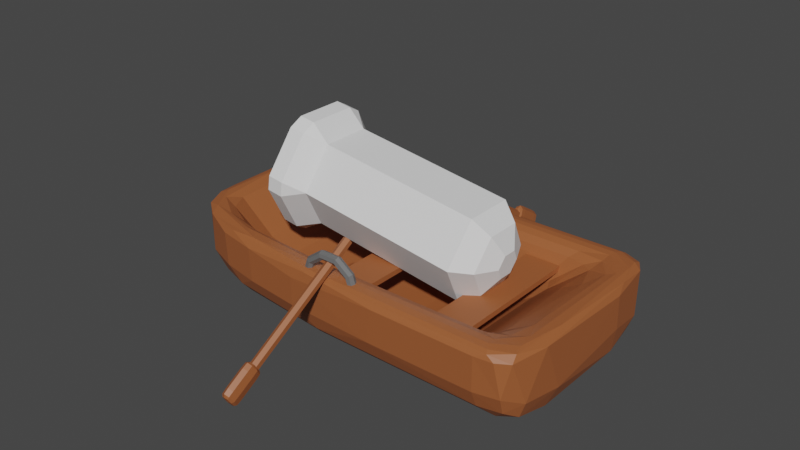 # Source: Cannon.blend  (saved by Blender 3.4.6; exported with 4.5.12 LTS)
import bpy
from mathutils import Matrix  # noqa: F401  (used for matrix-valued properties, if any)

bpy.ops.wm.read_factory_settings(use_empty=True)
scene = bpy.context.scene
scene.name = 'Scene'

# ---- collections
col_collection = bpy.data.collections.new('Collection'); scene.collection.children.link(col_collection)

# ---- materials (node trees are filled in below, after node groups)
mat_wood = bpy.data.materials.new('Wood')
mat_wood.use_transparent_shadow = False
mat_metal = bpy.data.materials.new('Metal')
mat_metal.use_transparent_shadow = False

# ---- material node trees
mat_wood.use_nodes = True; mat_wood.node_tree.nodes.clear()
_N = mat_wood.node_tree.nodes; _L = mat_wood.node_tree.links
n0 = _N.new('ShaderNodeBsdfPrincipled'); n0.name = 'Principled BSDF'; n0.location = (10, 300)
n0.distribution = 'GGX'
n0.subsurface_method = 'RANDOM_WALK_SKIN'
n0.inputs[0].default_value = (0.3506, 0.1056, 0.034, 1.0)
n0.inputs[3].default_value = 1.45
n0.inputs[27].default_value = (0.0, 0.0, 0.0, 1.0)
n0.inputs[28].default_value = 1.0
n1 = _N.new('ShaderNodeOutputMaterial'); n1.name = 'Material Output'; n1.location = (300, 300)
_L.new(n0.outputs[0], n1.inputs[0])
n1.is_active_output = True
mat_metal.use_nodes = True; mat_metal.node_tree.nodes.clear()
_N = mat_metal.node_tree.nodes; _L = mat_metal.node_tree.links
n0 = _N.new('ShaderNodeBsdfPrincipled'); n0.name = 'Principled BSDF'; n0.location = (10, 300)
n0.distribution = 'GGX'
n0.subsurface_method = 'RANDOM_WALK_SKIN'
n0.inputs[0].default_value = (0.1376, 0.1376, 0.1376, 1.0)
n0.inputs[3].default_value = 1.45
n0.inputs[27].default_value = (0.0, 0.0, 0.0, 1.0)
n0.inputs[28].default_value = 1.0
n1 = _N.new('ShaderNodeOutputMaterial'); n1.name = 'Material Output'; n1.location = (300, 300)
_L.new(n0.outputs[0], n1.inputs[0])
n1.is_active_output = True

# ---- world
world_world = bpy.data.worlds.new('World'); scene.world = world_world
world_world.use_nodes = True; world_world.node_tree.nodes.clear()
_N = world_world.node_tree.nodes; _L = world_world.node_tree.links
n0 = _N.new('ShaderNodeOutputWorld'); n0.name = 'World Output'; n0.location = (300, 300)
n1 = _N.new('ShaderNodeBackground'); n1.name = 'Background'; n1.location = (10, 300)
n1.inputs[0].default_value = (0.05088, 0.05088, 0.05088, 1.0)
_L.new(n1.outputs[0], n0.inputs[0])
n0.is_active_output = True
world_world.color = (0.05088, 0.05088, 0.05088)
world_world.use_sun_shadow = False
world_world.sun_shadow_jitter_overblur = 0.0

# ---- meshes
me_cube_002 = bpy.data.meshes.new('Cube.002')
me_cube_002.from_pydata([(-1.0, -0.8405, -1.0), (-0.8669, -0.6294, 1.0), (-1.0, 0.8405, -1.0), (-0.8669, 0.6294, 1.0), (1.0, -1.0, -1.0), (0.8669, -0.6294, 1.0), (1.0, 1.0, -1.0), (0.8669, 0.6294, 1.0), (-1.0, -0.8405, 0.7193), (-1.0, 0.8405, 0.7193), (1.0, 1.0, 0.7193), (1.0, -1.0, 0.7193), (-1.0, -0.8405, 1.0), (-1.0, 0.8405, 1.0), (1.0, 1.0, 1.0), (1.0, -1.0, 1.0), (-0.6294, -0.6294, -0.4446), (-0.6294, 0.6294, -0.4446), (0.6294, 0.6294, 0.1688), (0.6294, -0.6294, 0.1688), (-1.0, 0.0, -1.0), (-1.0, 0.0, 1.0), (1.0, 0.0, -1.0), (1.0, 0.0, 1.0), (1.0, 0.0, 0.7193), (-1.0, 0.0, 0.7193), (-0.8669, 0.0, 1.0), (0.8669, 0.0, 1.0), (-0.6294, 0.0, -0.4446), (0.6294, 0.0, 0.1688), (0.0, 1.0, -1.0), (0.0, 1.0, 1.0), (0.0, -1.0, -1.0), (0.0, -1.0, 1.0), (0.0, -1.0, 0.7193), (0.0, 1.0, 0.7193), (0.0, 0.6294, 1.0), (0.0, -0.6294, 1.0), (0.0, 0.6294, -0.4446), (0.0, -0.6294, -0.4446), (0.0, 0.0, -0.4446), (0.0, 0.0, -1.0), (0.798, 1.0, 1.0), (0.798, -1.0, -1.0), (0.798, 1.0, 0.7193), (0.6918, 0.6294, 1.0), (0.5022, 0.6294, -0.4446), (0.5022, 0.0, -0.4446), (0.798, 1.0, -1.0), (0.798, -1.0, 1.0), (0.798, -1.0, 0.7193), (0.6918, -0.6294, 1.0), (0.5022, -0.6294, -0.4446), (0.798, 0.0, -1.0)], [], [(25, 21, 13, 9), (44, 42, 14, 10), (24, 23, 15, 11), (34, 33, 12, 8), (53, 22, 4, 43), (51, 5, 19, 52), (32, 34, 8, 0), (22, 24, 11, 4), (48, 44, 10, 6), (20, 25, 9, 2), (26, 3, 13, 21), (45, 7, 14, 42), (27, 5, 15, 23), (37, 1, 12, 33), (40, 28, 16, 39), (36, 3, 17, 38), (27, 7, 18, 29), (26, 1, 16, 28), (3, 26, 28, 17), (5, 27, 29, 19), (38, 17, 28, 40), (7, 27, 23, 14), (1, 26, 21, 12), (0, 8, 25, 20), (6, 10, 24, 22), (48, 6, 22, 53), (10, 14, 23, 24), (8, 12, 21, 25), (2, 30, 41, 20), (46, 38, 40, 47), (45, 36, 38, 46), (47, 40, 39, 52), (51, 37, 33, 49), (3, 36, 31, 13), (2, 9, 35, 30), (43, 50, 34, 32), (1, 37, 39, 16), (20, 41, 32, 0), (50, 49, 33, 34), (9, 13, 31, 35), (11, 15, 49, 50), (4, 11, 50, 43), (5, 51, 49, 15), (29, 47, 52, 19), (7, 45, 46, 18), (18, 46, 47, 29), (30, 48, 53, 41), (36, 45, 42, 31), (30, 35, 44, 48), (37, 51, 52, 39), (41, 53, 43, 32), (35, 31, 42, 44)])
_uv = me_cube_002.uv_layers.new(name='UVMap')
_uv.uv.foreach_set('vector', [0.5899, 0.125, 0.625, 0.125, 0.625, 0.25, 0.5899, 0.25, 0.5899, 0.4747, 0.625, 0.4747, 0.625, 0.5, 0.5899, 0.5, 0.5899, 0.625, 0.625, 0.625, 0.625, 0.75, 0.5899, 0.75, 0.5899, 0.875, 0.625, 0.875, 0.625, 1.0, 0.5899, 1.0, 0.3497, 0.625, 0.375, 0.625, 0.375, 0.75, 0.3497, 0.75, 0.6872, 0.7037, 0.6713, 0.7037, 0.6713, 0.7037, 0.6872, 0.7037, 0.375, 0.875, 0.5899, 0.875, 0.5899, 1.0, 0.375, 1.0, 0.375, 0.625, 0.5899, 0.625, 0.5899, 0.75, 0.375, 0.75, 0.375, 0.4747, 0.5899, 0.4747, 0.5899, 0.5, 0.375, 0.5, 0.375, 0.125, 0.5899, 0.125, 0.5899, 0.25, 0.375, 0.25, 0.8287, 0.625, 0.8287, 0.5463, 0.875, 0.5, 0.875, 0.625, 0.6872, 0.5463, 0.6713, 0.5463, 0.625, 0.5, 0.6503, 0.5, 0.6713, 0.625, 0.6713, 0.7037, 0.625, 0.75, 0.625, 0.625, 0.75, 0.7037, 0.8287, 0.7037, 0.875, 0.75, 0.75, 0.75, 0.75, 0.625, 0.8287, 0.625, 0.8287, 0.7037, 0.75, 0.7037, 0.75, 0.5463, 0.8287, 0.5463, 0.8287, 0.5463, 0.75, 0.5463, 0.6713, 0.625, 0.6713, 0.5463, 0.6713, 0.5463, 0.6713, 0.625, 0.8287, 0.625, 0.8287, 0.7037, 0.8287, 0.7037, 0.8287, 0.625, 0.8287, 0.5463, 0.8287, 0.625, 0.8287, 0.625, 0.8287, 0.5463, 0.6713, 0.7037, 0.6713, 0.625, 0.6713, 0.625, 0.6713, 0.7037, 0.75, 0.5463, 0.8287, 0.5463, 0.8287, 0.625, 0.75, 0.625, 0.6713, 0.5463, 0.6713, 0.625, 0.625, 0.625, 0.625, 0.5, 0.8287, 0.7037, 0.8287, 0.625, 0.875, 0.625, 0.875, 0.75, 0.375, 0.0, 0.5899, 0.0, 0.5899, 0.125, 0.375, 0.125, 0.375, 0.5, 0.5899, 0.5, 0.5899, 0.625, 0.375, 0.625, 0.3497, 0.5, 0.375, 0.5, 0.375, 0.625, 0.3497, 0.625, 0.5899, 0.5, 0.625, 0.5, 0.625, 0.625, 0.5899, 0.625, 0.5899, 0.0, 0.625, 0.0, 0.625, 0.125, 0.5899, 0.125, 0.125, 0.5, 0.25, 0.5, 0.25, 0.625, 0.125, 0.625, 0.6872, 0.5463, 0.75, 0.5463, 0.75, 0.625, 0.6872, 0.625, 0.6872, 0.5463, 0.75, 0.5463, 0.75, 0.5463, 0.6872, 0.5463, 0.6872, 0.625, 0.75, 0.625, 0.75, 0.7037, 0.6872, 0.7037, 0.6872, 0.7037, 0.75, 0.7037, 0.75, 0.75, 0.6503, 0.75, 0.8287, 0.5463, 0.75, 0.5463, 0.75, 0.5, 0.875, 0.5, 0.375, 0.25, 0.5899, 0.25, 0.5899, 0.375, 0.375, 0.375, 0.375, 0.7753, 0.5899, 0.7753, 0.5899, 0.875, 0.375, 0.875, 0.8287, 0.7037, 0.75, 0.7037, 0.75, 0.7037, 0.8287, 0.7037, 0.125, 0.625, 0.25, 0.625, 0.25, 0.75, 0.125, 0.75, 0.5899, 0.7753, 0.625, 0.7753, 0.625, 0.875, 0.5899, 0.875, 0.5899, 0.25, 0.625, 0.25, 0.625, 0.375, 0.5899, 0.375, 0.5899, 0.75, 0.625, 0.75, 0.625, 0.7753, 0.5899, 0.7753, 0.375, 0.75, 0.5899, 0.75, 0.5899, 0.7753, 0.375, 0.7753, 0.6713, 0.7037, 0.6872, 0.7037, 0.6503, 0.75, 0.625, 0.75, 0.6713, 0.625, 0.6872, 0.625, 0.6872, 0.7037, 0.6713, 0.7037, 0.6713, 0.5463, 0.6872, 0.5463, 0.6872, 0.5463, 0.6713, 0.5463, 0.6713, 0.5463, 0.6872, 0.5463, 0.6872, 0.625, 0.6713, 0.625, 0.25, 0.5, 0.3497, 0.5, 0.3497, 0.625, 0.25, 0.625, 0.75, 0.5463, 0.6872, 0.5463, 0.6503, 0.5, 0.75, 0.5, 0.375, 0.375, 0.5899, 0.375, 0.5899, 0.4747, 0.375, 0.4747, 0.75, 0.7037, 0.6872, 0.7037, 0.6872, 0.7037, 0.75, 0.7037, 0.25, 0.625, 0.3497, 0.625, 0.3497, 0.75, 0.25, 0.75, 0.5899, 0.375, 0.625, 0.375, 0.625, 0.4747, 0.5899, 0.4747])
me_cube_002.materials.append(mat_wood)
me_cube_002.update()
me_cube_003 = bpy.data.meshes.new('Cube.003')
me_cube_003.from_pydata([(-1.0, -1.0, -1.0), (-1.0, -1.0, 1.0), (-1.0, 1.0, -1.0), (-1.0, 1.0, 1.0), (1.0, -1.0, -1.0), (1.0, -1.0, 1.0), (1.0, 1.0, -1.0), (1.0, 1.0, 1.0)], [], [(0, 1, 3, 2), (2, 3, 7, 6), (6, 7, 5, 4), (4, 5, 1, 0), (2, 6, 4, 0), (7, 3, 1, 5)])
_uv = me_cube_003.uv_layers.new(name='UVMap')
_uv.uv.foreach_set('vector', [0.375, 0.0, 0.625, 0.0, 0.625, 0.25, 0.375, 0.25, 0.375, 0.25, 0.625, 0.25, 0.625, 0.5, 0.375, 0.5, 0.375, 0.5, 0.625, 0.5, 0.625, 0.75, 0.375, 0.75, 0.375, 0.75, 0.625, 0.75, 0.625, 1.0, 0.375, 1.0, 0.125, 0.5, 0.375, 0.5, 0.375, 0.75, 0.125, 0.75, 0.625, 0.5, 0.875, 0.5, 0.875, 0.75, 0.625, 0.75])
me_cube_003.materials.append(mat_wood)
me_cube_003.update()
me_torus_001 = bpy.data.meshes.new('Torus.001')
me_torus_001.from_pydata([(1.77, 1.403, -5.254), (1.676, 1.403, -5.058), (1.464, 1.403, -5.01), (1.295, 1.403, -5.145), (1.295, 1.403, -5.362), (1.464, 1.403, -5.497), (1.676, 1.403, -5.449), (1.432, 2.443, -5.254), (1.356, 2.388, -5.058), (1.185, 2.264, -5.01), (1.047, 2.164, -5.145), (1.047, 2.164, -5.362), (1.185, 2.264, -5.497), (1.356, 2.388, -5.449), (0.547, 3.086, -5.254), (0.5179, 2.997, -5.058), (0.4525, 2.796, -5.01), (0.4001, 2.634, -5.145), (0.4001, 2.634, -5.362), (0.4525, 2.796, -5.497), (0.5179, 2.997, -5.449), (-0.547, 3.086, -5.254), (-0.5179, 2.997, -5.058), (-0.4525, 2.796, -5.01), (-0.4001, 2.634, -5.145), (-0.4001, 2.634, -5.362), (-0.4525, 2.796, -5.497), (-0.5179, 2.997, -5.449), (-1.432, 2.443, -5.254), (-1.356, 2.388, -5.058), (-1.185, 2.264, -5.01), (-1.047, 2.164, -5.145), (-1.047, 2.164, -5.362), (-1.185, 2.264, -5.497), (-1.356, 2.388, -5.449), (-1.77, 1.403, -5.254), (-1.676, 1.403, -5.058), (-1.464, 1.403, -5.01), (-1.295, 1.403, -5.145), (-1.295, 1.403, -5.362), (-1.464, 1.403, -5.497), (-1.676, 1.403, -5.449)], [], [(0, 7, 8, 1), (1, 8, 9, 2), (2, 9, 10, 3), (3, 10, 11, 4), (4, 11, 12, 5), (5, 12, 13, 6), (6, 13, 7, 0), (7, 14, 15, 8), (8, 15, 16, 9), (9, 16, 17, 10), (10, 17, 18, 11), (11, 18, 19, 12), (12, 19, 20, 13), (13, 20, 14, 7), (14, 21, 22, 15), (15, 22, 23, 16), (16, 23, 24, 17), (17, 24, 25, 18), (18, 25, 26, 19), (19, 26, 27, 20), (20, 27, 21, 14), (21, 28, 29, 22), (22, 29, 30, 23), (23, 30, 31, 24), (24, 31, 32, 25), (25, 32, 33, 26), (26, 33, 34, 27), (27, 34, 28, 21), (28, 35, 36, 29), (29, 36, 37, 30), (30, 37, 38, 31), (31, 38, 39, 32), (32, 39, 40, 33), (33, 40, 41, 34), (34, 41, 35, 28)])
_uv = me_torus_001.uv_layers.new(name='UVMap')
_uv.uv.foreach_set('vector', [0.6, 0.5714, 0.7, 0.5714, 0.7, 0.7143, 0.6, 0.7143, 0.6, 0.7143, 0.7, 0.7143, 0.7, 0.8571, 0.6, 0.8571, 0.6, 0.8571, 0.7, 0.8571, 0.7, 1.0, 0.6, 1.0, 0.6, -2.22e-16, 0.7, -2.22e-16, 0.7, 0.1429, 0.6, 0.1429, 0.6, 0.1429, 0.7, 0.1429, 0.7, 0.2857, 0.6, 0.2857, 0.6, 0.2857, 0.7, 0.2857, 0.7, 0.4286, 0.6, 0.4286, 0.6, 0.4286, 0.7, 0.4286, 0.7, 0.5714, 0.6, 0.5714, 0.7, 0.5714, 0.8, 0.5714, 0.8, 0.7143, 0.7, 0.7143, 0.7, 0.7143, 0.8, 0.7143, 0.8, 0.8571, 0.7, 0.8571, 0.7, 0.8571, 0.8, 0.8571, 0.8, 1.0, 0.7, 1.0, 0.7, -2.22e-16, 0.8, -2.22e-16, 0.8, 0.1429, 0.7, 0.1429, 0.7, 0.1429, 0.8, 0.1429, 0.8, 0.2857, 0.7, 0.2857, 0.7, 0.2857, 0.8, 0.2857, 0.8, 0.4286, 0.7, 0.4286, 0.7, 0.4286, 0.8, 0.4286, 0.8, 0.5714, 0.7, 0.5714, 0.8, 0.5714, 0.9, 0.5714, 0.9, 0.7143, 0.8, 0.7143, 0.8, 0.7143, 0.9, 0.7143, 0.9, 0.8571, 0.8, 0.8571, 0.8, 0.8571, 0.9, 0.8571, 0.9, 1.0, 0.8, 1.0, 0.8, -2.22e-16, 0.9, -2.22e-16, 0.9, 0.1429, 0.8, 0.1429, 0.8, 0.1429, 0.9, 0.1429, 0.9, 0.2857, 0.8, 0.2857, 0.8, 0.2857, 0.9, 0.2857, 0.9, 0.4286, 0.8, 0.4286, 0.8, 0.4286, 0.9, 0.4286, 0.9, 0.5714, 0.8, 0.5714, 0.9, 0.5714, 1.0, 0.5714, 1.0, 0.7143, 0.9, 0.7143, 0.9, 0.7143, 1.0, 0.7143, 1.0, 0.8571, 0.9, 0.8571, 0.9, 0.8571, 1.0, 0.8571, 1.0, 1.0, 0.9, 1.0, 0.9, -2.22e-16, 1.0, -2.22e-16, 1.0, 0.1429, 0.9, 0.1429, 0.9, 0.1429, 1.0, 0.1429, 1.0, 0.2857, 0.9, 0.2857, 0.9, 0.2857, 1.0, 0.2857, 1.0, 0.4286, 0.9, 0.4286, 0.9, 0.4286, 1.0, 0.4286, 1.0, 0.5714, 0.9, 0.5714, -1.11e-16, 0.5714, 0.1, 0.5714, 0.1, 0.7143, -1.11e-16, 0.7143, -1.11e-16, 0.7143, 0.1, 0.7143, 0.1, 0.8571, -1.11e-16, 0.8571, -1.11e-16, 0.8571, 0.1, 0.8571, 0.1, 1.0, -1.11e-16, 1.0, -1.11e-16, -2.22e-16, 0.1, -2.22e-16, 0.1, 0.1429, -1.11e-16, 0.1429, -1.11e-16, 0.1429, 0.1, 0.1429, 0.1, 0.2857, -1.11e-16, 0.2857, -1.11e-16, 0.2857, 0.1, 0.2857, 0.1, 0.4286, -1.11e-16, 0.4286, -1.11e-16, 0.4286, 0.1, 0.4286, 0.1, 0.5714, -1.11e-16, 0.5714])
me_torus_001.materials.append(mat_metal)
me_torus_001.update()
me_cube_004 = bpy.data.meshes.new('Cube.004')
me_cube_004.from_pydata([(-0.5, -0.5, 7.172), (-0.5, -0.5, 9.034), (-0.5, 0.5, 7.172), (-0.5, 0.5, 9.034), (0.5, -0.5, 7.172), (0.5, -0.5, 9.034), (0.5, 0.5, 7.172), (0.5, 0.5, 9.034), (-0.6667, -0.6667, 7.574), (-0.6667, -0.6667, 8.632), (-0.6667, 0.6667, 8.632), (-0.6667, 0.6667, 7.574), (0.6667, 0.6667, 8.632), (0.6667, 0.6667, 7.574), (0.6667, -0.6667, 8.632), (0.6667, -0.6667, 7.574), (-0.6096, -9.313e-10, 7.157), (-0.6381, -0.6381, 8.932), (-0.6096, -6.519e-09, 9.049), (-0.6381, 0.6381, 7.274), (1.863e-09, 0.6096, 7.157), (-5.588e-09, 0.6096, 9.049), (0.6381, 0.6381, 7.274), (0.6096, -1.863e-09, 7.157), (0.6096, -1.863e-09, 9.049), (0.6381, -0.6381, 7.274), (-3.725e-09, -0.6096, 7.157), (-9.313e-10, -0.6096, 9.049), (-0.6381, -0.6381, 7.274), (-0.6667, -0.6667, 8.103), (-0.6381, 0.6381, 8.932), (-0.6667, 0.6667, 8.103), (0.6381, 0.6381, 8.932), (0.6667, 0.6667, 8.103), (0.6381, -0.6381, 8.932), (0.6667, -0.6667, 8.103), (0.0, -0.9167, 7.574), (0.0, -0.9167, 8.632), (0.9167, 0.0, 7.574), (0.9167, 0.0, 8.632), (0.0, 0.9167, 7.574), (0.0, 0.9167, 8.632), (-0.9167, 0.0, 7.574), (-0.9167, 0.0, 8.632), (-0.8781, 2.794e-09, 8.934), (-5.588e-09, 0.8781, 8.934), (0.8781, 5.588e-09, 8.934), (5.588e-09, -0.8781, 8.934), (4.657e-09, 1.304e-08, 7.125), (-9.313e-10, -1.397e-08, 9.081), (3.725e-09, -0.8781, 7.272), (0.0, -0.9167, 8.103), (0.8781, 7.451e-09, 7.272), (0.9167, -1.688e-09, 8.103), (-7.451e-09, 0.8781, 7.272), (1.688e-09, 0.9167, 8.103), (-0.8781, -7.451e-09, 7.272), (-0.9167, 0.0, 8.103), (0.0, 0.4047, 0.03419), (0.0, 0.4047, 7.796), (0.6312, 0.2024, 0.03419), (0.6312, 0.2024, 7.796), (0.6312, -0.2024, 0.03419), (0.6312, -0.2024, 7.796), (0.0, -0.4047, 0.03419), (0.0, -0.4047, 7.796), (-0.6312, -0.2024, 0.03419), (-0.6312, -0.2024, 7.796), (-0.6312, 0.2024, 0.03419), (-0.6312, 0.2024, 7.796)], [], [(9, 17, 44, 43), (17, 1, 18, 44), (44, 18, 3, 30), (43, 44, 30, 10), (10, 30, 45, 41), (30, 3, 21, 45), (45, 21, 7, 32), (41, 45, 32, 12), (12, 32, 46, 39), (32, 7, 24, 46), (46, 24, 5, 34), (39, 46, 34, 14), (14, 34, 47, 37), (34, 5, 27, 47), (47, 27, 1, 17), (37, 47, 17, 9), (2, 20, 48, 16), (20, 6, 23, 48), (48, 23, 4, 26), (16, 48, 26, 0), (7, 21, 49, 24), (21, 3, 18, 49), (49, 18, 1, 27), (24, 49, 27, 5), (4, 25, 50, 26), (25, 15, 36, 50), (50, 36, 8, 28), (26, 50, 28, 0), (15, 35, 51, 36), (35, 14, 37, 51), (51, 37, 9, 29), (36, 51, 29, 8), (6, 22, 52, 23), (22, 13, 38, 52), (52, 38, 15, 25), (23, 52, 25, 4), (13, 33, 53, 38), (33, 12, 39, 53), (53, 39, 14, 35), (38, 53, 35, 15), (2, 19, 54, 20), (19, 11, 40, 54), (54, 40, 13, 22), (20, 54, 22, 6), (11, 31, 55, 40), (31, 10, 41, 55), (55, 41, 12, 33), (40, 55, 33, 13), (0, 28, 56, 16), (28, 8, 42, 56), (56, 42, 11, 19), (16, 56, 19, 2), (8, 29, 57, 42), (29, 9, 43, 57), (57, 43, 10, 31), (42, 57, 31, 11), (58, 59, 61, 60), (60, 61, 63, 62), (62, 63, 65, 64), (64, 65, 67, 66), (61, 59, 69, 67, 65, 63), (66, 67, 69, 68), (68, 69, 59, 58), (58, 60, 62, 64, 66, 68)])
_uv = me_cube_004.uv_layers.new(name='UVMap')
_uv.uv.foreach_set('vector', [0.5417, 0.0, 0.5833, 0.0, 0.5833, 0.125, 0.5417, 0.125, 0.5833, 0.0, 0.625, 0.0, 0.625, 0.125, 0.5833, 0.125, 0.5833, 0.125, 0.625, 0.125, 0.625, 0.25, 0.5833, 0.25, 0.5417, 0.125, 0.5833, 0.125, 0.5833, 0.25, 0.5417, 0.25, 0.5417, 0.25, 0.5833, 0.25, 0.5833, 0.375, 0.5417, 0.375, 0.5833, 0.25, 0.625, 0.25, 0.625, 0.375, 0.5833, 0.375, 0.5833, 0.375, 0.625, 0.375, 0.625, 0.5, 0.5839, 0.5, 0.5417, 0.375, 0.5833, 0.375, 0.5839, 0.5, 0.5417, 0.5, 0.5417, 0.5, 0.5839, 0.5, 0.5856, 0.625, 0.5417, 0.625, 0.5839, 0.5, 0.625, 0.5, 0.6481, 0.625, 0.5856, 0.625, 0.5856, 0.625, 0.6481, 0.625, 0.625, 0.75, 0.5839, 0.75, 0.5417, 0.625, 0.5856, 0.625, 0.5839, 0.75, 0.5417, 0.75, 0.5417, 0.75, 0.5839, 0.75, 0.5833, 0.875, 0.5417, 0.875, 0.5839, 0.75, 0.625, 0.75, 0.625, 0.875, 0.5833, 0.875, 0.5833, 0.875, 0.625, 0.875, 0.625, 1.0, 0.5833, 1.0, 0.5417, 0.875, 0.5833, 0.875, 0.5833, 1.0, 0.5417, 1.0, 0.125, 0.5, 0.25, 0.5, 0.2477, 0.625, 0.125, 0.625, 0.25, 0.5, 0.375, 0.5, 0.3519, 0.625, 0.2477, 0.625, 0.2477, 0.625, 0.3519, 0.625, 0.375, 0.75, 0.25, 0.75, 0.125, 0.625, 0.2477, 0.625, 0.25, 0.75, 0.125, 0.75, 0.625, 0.5, 0.75, 0.5, 0.7523, 0.625, 0.6481, 0.625, 0.75, 0.5, 0.875, 0.5, 0.875, 0.625, 0.7523, 0.625, 0.7523, 0.625, 0.875, 0.625, 0.875, 0.75, 0.75, 0.75, 0.6481, 0.625, 0.7523, 0.625, 0.75, 0.75, 0.625, 0.75, 0.375, 0.75, 0.4161, 0.75, 0.4167, 0.875, 0.375, 0.875, 0.4161, 0.75, 0.4583, 0.75, 0.4583, 0.875, 0.4167, 0.875, 0.4167, 0.875, 0.4583, 0.875, 0.4583, 1.0, 0.4167, 1.0, 0.375, 0.875, 0.4167, 0.875, 0.4167, 1.0, 0.375, 1.0, 0.4583, 0.75, 0.5, 0.75, 0.5, 0.875, 0.4583, 0.875, 0.5, 0.75, 0.5417, 0.75, 0.5417, 0.875, 0.5, 0.875, 0.5, 0.875, 0.5417, 0.875, 0.5417, 1.0, 0.5, 1.0, 0.4583, 0.875, 0.5, 0.875, 0.5, 1.0, 0.4583, 1.0, 0.375, 0.5, 0.4161, 0.5, 0.4144, 0.625, 0.3519, 0.625, 0.4161, 0.5, 0.4583, 0.5, 0.4583, 0.625, 0.4144, 0.625, 0.4144, 0.625, 0.4583, 0.625, 0.4583, 0.75, 0.4161, 0.75, 0.3519, 0.625, 0.4144, 0.625, 0.4161, 0.75, 0.375, 0.75, 0.4583, 0.5, 0.5, 0.5, 0.5, 0.625, 0.4583, 0.625, 0.5, 0.5, 0.5417, 0.5, 0.5417, 0.625, 0.5, 0.625, 0.5, 0.625, 0.5417, 0.625, 0.5417, 0.75, 0.5, 0.75, 0.4583, 0.625, 0.5, 0.625, 0.5, 0.75, 0.4583, 0.75, 0.375, 0.25, 0.4167, 0.25, 0.4167, 0.375, 0.375, 0.375, 0.4167, 0.25, 0.4583, 0.25, 0.4583, 0.375, 0.4167, 0.375, 0.4167, 0.375, 0.4583, 0.375, 0.4583, 0.5, 0.4161, 0.5, 0.375, 0.375, 0.4167, 0.375, 0.4161, 0.5, 0.375, 0.5, 0.4583, 0.25, 0.5, 0.25, 0.5, 0.375, 0.4583, 0.375, 0.5, 0.25, 0.5417, 0.25, 0.5417, 0.375, 0.5, 0.375, 0.5, 0.375, 0.5417, 0.375, 0.5417, 0.5, 0.5, 0.5, 0.4583, 0.375, 0.5, 0.375, 0.5, 0.5, 0.4583, 0.5, 0.375, 0.0, 0.4167, 0.0, 0.4167, 0.125, 0.375, 0.125, 0.4167, 0.0, 0.4583, 0.0, 0.4583, 0.125, 0.4167, 0.125, 0.4167, 0.125, 0.4583, 0.125, 0.4583, 0.25, 0.4167, 0.25, 0.375, 0.125, 0.4167, 0.125, 0.4167, 0.25, 0.375, 0.25, 0.4583, 0.0, 0.5, 0.0, 0.5, 0.125, 0.4583, 0.125, 0.5, 0.0, 0.5417, 0.0, 0.5417, 0.125, 0.5, 0.125, 0.5, 0.125, 0.5417, 0.125, 0.5417, 0.25, 0.5, 0.25, 0.4583, 0.125, 0.5, 0.125, 0.5, 0.25, 0.4583, 0.25, 1.0, 0.5, 1.0, 1.0, 0.8333, 1.0, 0.8333, 0.5, 0.8333, 0.5, 0.8333, 1.0, 0.6667, 1.0, 0.6667, 0.5, 0.6667, 0.5, 0.6667, 1.0, 0.5, 1.0, 0.5, 0.5, 0.5, 0.5, 0.5, 1.0, 0.3333, 1.0, 0.3333, 0.5, 0.4578, 0.37, 0.25, 0.49, 0.04215, 0.37, 0.04215, 0.13, 0.25, 0.01, 0.4578, 0.13, 0.3333, 0.5, 0.3333, 1.0, 0.1667, 1.0, 0.1667, 0.5, 0.1667, 0.5, 0.1667, 1.0, -8.941e-08, 1.0, -8.941e-08, 0.5, 0.75, 0.49, 0.9578, 0.37, 0.9578, 0.13, 0.75, 0.01, 0.5422, 0.13, 0.5422, 0.37])
me_cube_004.materials.append(mat_wood)
me_cube_004.update()
me_cube_005 = bpy.data.meshes.new('Cube.005')
me_cube_005.from_pydata([(-0.5, -0.5, 7.172), (-0.5, -0.5, 9.034), (-0.5, 0.5, 7.172), (-0.5, 0.5, 9.034), (0.5, -0.5, 7.172), (0.5, -0.5, 9.034), (0.5, 0.5, 7.172), (0.5, 0.5, 9.034), (-0.6667, -0.6667, 7.574), (-0.6667, -0.6667, 8.632), (-0.6667, 0.6667, 8.632), (-0.6667, 0.6667, 7.574), (0.6667, 0.6667, 8.632), (0.6667, 0.6667, 7.574), (0.6667, -0.6667, 8.632), (0.6667, -0.6667, 7.574), (-0.6096, -9.313e-10, 7.157), (-0.6381, -0.6381, 8.932), (-0.6096, -6.519e-09, 9.049), (-0.6381, 0.6381, 7.274), (1.863e-09, 0.6096, 7.157), (-5.588e-09, 0.6096, 9.049), (0.6381, 0.6381, 7.274), (0.6096, -1.863e-09, 7.157), (0.6096, -1.863e-09, 9.049), (0.6381, -0.6381, 7.274), (-3.725e-09, -0.6096, 7.157), (-9.313e-10, -0.6096, 9.049), (-0.6381, -0.6381, 7.274), (-0.6667, -0.6667, 8.103), (-0.6381, 0.6381, 8.932), (-0.6667, 0.6667, 8.103), (0.6381, 0.6381, 8.932), (0.6667, 0.6667, 8.103), (0.6381, -0.6381, 8.932), (0.6667, -0.6667, 8.103), (0.0, -0.9167, 7.574), (0.0, -0.9167, 8.632), (0.9167, 0.0, 7.574), (0.9167, 0.0, 8.632), (0.0, 0.9167, 7.574), (0.0, 0.9167, 8.632), (-0.9167, 0.0, 7.574), (-0.9167, 0.0, 8.632), (-0.8781, 2.794e-09, 8.934), (-5.588e-09, 0.8781, 8.934), (0.8781, 5.588e-09, 8.934), (5.588e-09, -0.8781, 8.934), (4.657e-09, 1.304e-08, 7.125), (-9.313e-10, -1.397e-08, 9.081), (3.725e-09, -0.8781, 7.272), (0.0, -0.9167, 8.103), (0.8781, 7.451e-09, 7.272), (0.9167, -1.688e-09, 8.103), (-7.451e-09, 0.8781, 7.272), (1.688e-09, 0.9167, 8.103), (-0.8781, -7.451e-09, 7.272), (-0.9167, 0.0, 8.103), (0.0, 0.4047, 0.03419), (0.0, 0.4047, 7.796), (0.6312, 0.2024, 0.03419), (0.6312, 0.2024, 7.796), (0.6312, -0.2024, 0.03419), (0.6312, -0.2024, 7.796), (0.0, -0.4047, 0.03419), (0.0, -0.4047, 7.796), (-0.6312, -0.2024, 0.03419), (-0.6312, -0.2024, 7.796), (-0.6312, 0.2024, 0.03419), (-0.6312, 0.2024, 7.796)], [], [(9, 17, 44, 43), (17, 1, 18, 44), (44, 18, 3, 30), (43, 44, 30, 10), (10, 30, 45, 41), (30, 3, 21, 45), (45, 21, 7, 32), (41, 45, 32, 12), (12, 32, 46, 39), (32, 7, 24, 46), (46, 24, 5, 34), (39, 46, 34, 14), (14, 34, 47, 37), (34, 5, 27, 47), (47, 27, 1, 17), (37, 47, 17, 9), (2, 20, 48, 16), (20, 6, 23, 48), (48, 23, 4, 26), (16, 48, 26, 0), (7, 21, 49, 24), (21, 3, 18, 49), (49, 18, 1, 27), (24, 49, 27, 5), (4, 25, 50, 26), (25, 15, 36, 50), (50, 36, 8, 28), (26, 50, 28, 0), (15, 35, 51, 36), (35, 14, 37, 51), (51, 37, 9, 29), (36, 51, 29, 8), (6, 22, 52, 23), (22, 13, 38, 52), (52, 38, 15, 25), (23, 52, 25, 4), (13, 33, 53, 38), (33, 12, 39, 53), (53, 39, 14, 35), (38, 53, 35, 15), (2, 19, 54, 20), (19, 11, 40, 54), (54, 40, 13, 22), (20, 54, 22, 6), (11, 31, 55, 40), (31, 10, 41, 55), (55, 41, 12, 33), (40, 55, 33, 13), (0, 28, 56, 16), (28, 8, 42, 56), (56, 42, 11, 19), (16, 56, 19, 2), (8, 29, 57, 42), (29, 9, 43, 57), (57, 43, 10, 31), (42, 57, 31, 11), (58, 59, 61, 60), (60, 61, 63, 62), (62, 63, 65, 64), (64, 65, 67, 66), (61, 59, 69, 67, 65, 63), (66, 67, 69, 68), (68, 69, 59, 58), (58, 60, 62, 64, 66, 68)])
_uv = me_cube_005.uv_layers.new(name='UVMap')
_uv.uv.foreach_set('vector', [0.5417, 0.0, 0.5833, 0.0, 0.5833, 0.125, 0.5417, 0.125, 0.5833, 0.0, 0.625, 0.0, 0.625, 0.125, 0.5833, 0.125, 0.5833, 0.125, 0.625, 0.125, 0.625, 0.25, 0.5833, 0.25, 0.5417, 0.125, 0.5833, 0.125, 0.5833, 0.25, 0.5417, 0.25, 0.5417, 0.25, 0.5833, 0.25, 0.5833, 0.375, 0.5417, 0.375, 0.5833, 0.25, 0.625, 0.25, 0.625, 0.375, 0.5833, 0.375, 0.5833, 0.375, 0.625, 0.375, 0.625, 0.5, 0.5839, 0.5, 0.5417, 0.375, 0.5833, 0.375, 0.5839, 0.5, 0.5417, 0.5, 0.5417, 0.5, 0.5839, 0.5, 0.5856, 0.625, 0.5417, 0.625, 0.5839, 0.5, 0.625, 0.5, 0.6481, 0.625, 0.5856, 0.625, 0.5856, 0.625, 0.6481, 0.625, 0.625, 0.75, 0.5839, 0.75, 0.5417, 0.625, 0.5856, 0.625, 0.5839, 0.75, 0.5417, 0.75, 0.5417, 0.75, 0.5839, 0.75, 0.5833, 0.875, 0.5417, 0.875, 0.5839, 0.75, 0.625, 0.75, 0.625, 0.875, 0.5833, 0.875, 0.5833, 0.875, 0.625, 0.875, 0.625, 1.0, 0.5833, 1.0, 0.5417, 0.875, 0.5833, 0.875, 0.5833, 1.0, 0.5417, 1.0, 0.125, 0.5, 0.25, 0.5, 0.2477, 0.625, 0.125, 0.625, 0.25, 0.5, 0.375, 0.5, 0.3519, 0.625, 0.2477, 0.625, 0.2477, 0.625, 0.3519, 0.625, 0.375, 0.75, 0.25, 0.75, 0.125, 0.625, 0.2477, 0.625, 0.25, 0.75, 0.125, 0.75, 0.625, 0.5, 0.75, 0.5, 0.7523, 0.625, 0.6481, 0.625, 0.75, 0.5, 0.875, 0.5, 0.875, 0.625, 0.7523, 0.625, 0.7523, 0.625, 0.875, 0.625, 0.875, 0.75, 0.75, 0.75, 0.6481, 0.625, 0.7523, 0.625, 0.75, 0.75, 0.625, 0.75, 0.375, 0.75, 0.4161, 0.75, 0.4167, 0.875, 0.375, 0.875, 0.4161, 0.75, 0.4583, 0.75, 0.4583, 0.875, 0.4167, 0.875, 0.4167, 0.875, 0.4583, 0.875, 0.4583, 1.0, 0.4167, 1.0, 0.375, 0.875, 0.4167, 0.875, 0.4167, 1.0, 0.375, 1.0, 0.4583, 0.75, 0.5, 0.75, 0.5, 0.875, 0.4583, 0.875, 0.5, 0.75, 0.5417, 0.75, 0.5417, 0.875, 0.5, 0.875, 0.5, 0.875, 0.5417, 0.875, 0.5417, 1.0, 0.5, 1.0, 0.4583, 0.875, 0.5, 0.875, 0.5, 1.0, 0.4583, 1.0, 0.375, 0.5, 0.4161, 0.5, 0.4144, 0.625, 0.3519, 0.625, 0.4161, 0.5, 0.4583, 0.5, 0.4583, 0.625, 0.4144, 0.625, 0.4144, 0.625, 0.4583, 0.625, 0.4583, 0.75, 0.4161, 0.75, 0.3519, 0.625, 0.4144, 0.625, 0.4161, 0.75, 0.375, 0.75, 0.4583, 0.5, 0.5, 0.5, 0.5, 0.625, 0.4583, 0.625, 0.5, 0.5, 0.5417, 0.5, 0.5417, 0.625, 0.5, 0.625, 0.5, 0.625, 0.5417, 0.625, 0.5417, 0.75, 0.5, 0.75, 0.4583, 0.625, 0.5, 0.625, 0.5, 0.75, 0.4583, 0.75, 0.375, 0.25, 0.4167, 0.25, 0.4167, 0.375, 0.375, 0.375, 0.4167, 0.25, 0.4583, 0.25, 0.4583, 0.375, 0.4167, 0.375, 0.4167, 0.375, 0.4583, 0.375, 0.4583, 0.5, 0.4161, 0.5, 0.375, 0.375, 0.4167, 0.375, 0.4161, 0.5, 0.375, 0.5, 0.4583, 0.25, 0.5, 0.25, 0.5, 0.375, 0.4583, 0.375, 0.5, 0.25, 0.5417, 0.25, 0.5417, 0.375, 0.5, 0.375, 0.5, 0.375, 0.5417, 0.375, 0.5417, 0.5, 0.5, 0.5, 0.4583, 0.375, 0.5, 0.375, 0.5, 0.5, 0.4583, 0.5, 0.375, 0.0, 0.4167, 0.0, 0.4167, 0.125, 0.375, 0.125, 0.4167, 0.0, 0.4583, 0.0, 0.4583, 0.125, 0.4167, 0.125, 0.4167, 0.125, 0.4583, 0.125, 0.4583, 0.25, 0.4167, 0.25, 0.375, 0.125, 0.4167, 0.125, 0.4167, 0.25, 0.375, 0.25, 0.4583, 0.0, 0.5, 0.0, 0.5, 0.125, 0.4583, 0.125, 0.5, 0.0, 0.5417, 0.0, 0.5417, 0.125, 0.5, 0.125, 0.5, 0.125, 0.5417, 0.125, 0.5417, 0.25, 0.5, 0.25, 0.4583, 0.125, 0.5, 0.125, 0.5, 0.25, 0.4583, 0.25, 1.0, 0.5, 1.0, 1.0, 0.8333, 1.0, 0.8333, 0.5, 0.8333, 0.5, 0.8333, 1.0, 0.6667, 1.0, 0.6667, 0.5, 0.6667, 0.5, 0.6667, 1.0, 0.5, 1.0, 0.5, 0.5, 0.5, 0.5, 0.5, 1.0, 0.3333, 1.0, 0.3333, 0.5, 0.4578, 0.37, 0.25, 0.49, 0.04215, 0.37, 0.04215, 0.13, 0.25, 0.01, 0.4578, 0.13, 0.3333, 0.5, 0.3333, 1.0, 0.1667, 1.0, 0.1667, 0.5, 0.1667, 0.5, 0.1667, 1.0, -8.941e-08, 1.0, -8.941e-08, 0.5, 0.75, 0.49, 0.9578, 0.37, 0.9578, 0.13, 0.75, 0.01, 0.5422, 0.13, 0.5422, 0.37])
me_cube_005.materials.append(mat_wood)
me_cube_005.update()
me_cylinder_001 = bpy.data.meshes.new('Cylinder.001')
me_cylinder_001.from_pydata([(-0.6563, 0.4468, 0.7118), (0.8295, 0.4468, 0.5003), (-0.7108, 0.2234, 0.3287), (0.7749, 0.2234, 0.1172), (-0.7108, -0.2234, 0.3287), (0.7749, -0.2234, 0.1172), (-0.6563, -0.4468, 0.7118), (0.8295, -0.4468, 0.5003), (-0.6018, -0.2234, 1.095), (0.884, -0.2234, 0.8834), (-0.6018, 0.2234, 1.095), (0.884, 0.2234, 0.8834), (-0.9735, 0.3683, 0.7569), (-1.018, 0.1841, 0.4411), (-1.018, -0.1841, 0.4411), (-0.9735, -0.3683, 0.7569), (-0.9285, -0.1841, 1.073), (-0.9285, 0.1841, 1.073), (-0.9029, 0.2234, 0.2206), (-0.9029, -0.2234, 0.2206), (-1.047, -0.2234, 0.241), (-1.047, 0.2234, 0.241), (-0.756, -0.2234, 1.252), (-0.756, 0.2234, 1.252), (-0.9, 0.2234, 1.273), (-0.9, -0.2234, 1.273), (-0.8389, 0.563, 0.67), (-0.8934, 0.3395, 0.2869), (-1.037, 0.3395, 0.3074), (-0.9829, 0.563, 0.6905), (-0.8934, -0.3395, 0.2869), (-0.8389, -0.563, 0.67), (-0.9829, -0.563, 0.6905), (-1.037, -0.3395, 0.3074), (-0.7655, 0.3395, 1.186), (-0.82, 0.563, 0.8028), (-0.964, 0.563, 0.8233), (-0.9095, 0.3395, 1.206), (-0.82, -0.563, 0.8028), (-0.7655, -0.3395, 1.186), (-0.9095, -0.3395, 1.206), (-0.964, -0.563, 0.8233), (-0.9735, 0.4468, 0.7569), (-1.028, 0.2234, 0.3738), (-1.028, -0.2234, 0.3738), (-0.9735, -0.4468, 0.7569), (-0.9189, -0.2234, 1.14), (-0.9189, 0.2234, 1.14), (-0.8855, 0.3683, 0.7444), (-0.9305, 0.1841, 0.4286), (-0.9305, -0.1841, 0.4286), (-0.8855, -0.3683, 0.7444), (-0.8406, -0.1841, 1.06), (-0.8406, 0.1841, 1.06), (0.9508, 0.1591, 0.2047), (0.9896, 0.3182, 0.4775), (0.9508, -0.1591, 0.2047), (0.9896, -0.3182, 0.4775), (1.028, -0.1591, 0.7503), (1.028, 0.1591, 0.7503), (1.069, 0.06145, 0.3587), (1.084, 0.1229, 0.4641), (1.069, -0.06145, 0.3587), (1.084, -0.1229, 0.4641), (1.099, -0.06145, 0.5694), (1.099, 0.06145, 0.5694)], [], [(0, 1, 3, 2), (2, 3, 5, 4), (4, 5, 7, 6), (6, 7, 9, 8), (5, 3, 54, 56), (8, 9, 11, 10), (10, 11, 1, 0), (15, 16, 52, 51), (24, 23, 34, 37), (36, 35, 26, 29), (28, 27, 18, 21), (20, 19, 30, 33), (32, 31, 38, 41), (18, 19, 20, 21), (4, 19, 18, 2), (43, 21, 20, 44), (22, 23, 24, 25), (10, 23, 22, 8), (46, 25, 24, 47), (26, 27, 28, 29), (2, 27, 26, 0), (42, 29, 28, 43), (0, 26, 35), (30, 31, 32, 33), (6, 31, 30, 4), (10, 34, 23), (44, 33, 32, 45), (39, 8, 22), (34, 35, 36, 37), (0, 35, 34, 10), (25, 46, 40), (47, 37, 36, 42), (40, 39, 22, 25), (38, 39, 40, 41), (8, 39, 38, 6), (24, 37, 47), (45, 41, 40, 46), (29, 42, 36), (2, 18, 27), (4, 30, 19), (6, 38, 31), (32, 41, 45), (20, 33, 44), (21, 43, 28), (13, 12, 42, 43), (14, 13, 43, 44), (15, 14, 44, 45), (16, 15, 45, 46), (17, 16, 46, 47), (12, 17, 47, 42), (48, 49, 50, 51, 52, 53), (13, 14, 50, 49), (16, 17, 53, 52), (14, 15, 51, 50), (12, 13, 49, 48), (17, 12, 48, 53), (55, 59, 65, 61), (11, 9, 58, 59), (3, 1, 55, 54), (7, 5, 56, 57), (1, 11, 59, 55), (9, 7, 57, 58), (60, 61, 65, 64, 63, 62), (58, 57, 63, 64), (56, 54, 60, 62), (59, 58, 64, 65), (57, 56, 62, 63), (54, 55, 61, 60)])
_uv = me_cylinder_001.uv_layers.new(name='UVMap')
_uv.uv.foreach_set('vector', [1.0, 0.5, 1.0, 1.0, 0.8333, 1.0, 0.8333, 0.5, 0.8333, 0.5, 0.8333, 1.0, 0.6667, 1.0, 0.6667, 0.5, 0.6667, 0.5, 0.6667, 1.0, 0.5, 1.0, 0.5, 0.5, 0.5, 0.5, 0.5, 1.0, 0.3333, 1.0, 0.3333, 0.5, 0.6667, 1.0, 0.8333, 1.0, 0.8333, 1.0, 0.6667, 1.0, 0.3333, 0.5, 0.3333, 1.0, 0.1667, 1.0, 0.1667, 0.5, 0.1667, 0.5, 0.1667, 1.0, -8.941e-08, 1.0, -8.941e-08, 0.5, 0.75, 0.05218, 0.5787, 0.1511, 0.5787, 0.1511, 0.75, 0.05218, 0.1667, 0.5, 0.1667, 0.5, 0.1667, 0.5, 0.1667, 0.5, -8.941e-08, 0.5, -8.941e-08, 0.5, 1.0, 0.5, 1.0, 0.5, 0.8333, 0.5, 0.8333, 0.5, 0.8333, 0.5, 0.8333, 0.5, 0.6667, 0.5, 0.6667, 0.5, 0.6667, 0.5, 0.6667, 0.5, 0.5, 0.5, 0.5, 0.5, 0.5, 0.5, 0.5, 0.5, 0.8333, 0.5, 0.6667, 0.5, 0.6667, 0.5, 0.8333, 0.5, 0.6667, 0.5, 0.6667, 0.5, 0.8333, 0.5, 0.8333, 0.5, 0.8333, 0.5, 0.8333, 0.5, 0.6667, 0.5, 0.6667, 0.5, 0.3333, 0.5, 0.1667, 0.5, 0.1667, 0.5, 0.3333, 0.5, 0.1667, 0.5, 0.1667, 0.5, 0.3333, 0.5, 0.3333, 0.5, 0.3333, 0.5, 0.3333, 0.5, 0.1667, 0.5, 0.1667, 0.5, 1.0, 0.5, 0.8333, 0.5, 0.8333, 0.5, 1.0, 0.5, 0.8333, 0.5, 0.8333, 0.5, 1.0, 0.5, 1.0, 0.5, 1.0, 0.5, 1.0, 0.5, 0.8333, 0.5, 0.8333, 0.5, -8.941e-08, 0.5, 1.0, 0.5, -8.941e-08, 0.5, 0.6667, 0.5, 0.5, 0.5, 0.5, 0.5, 0.6667, 0.5, 0.5, 0.5, 0.5, 0.5, 0.6667, 0.5, 0.6667, 0.5, 0.1667, 0.5, 0.1667, 0.5, 0.1667, 0.5, 0.6667, 0.5, 0.6667, 0.5, 0.5, 0.5, 0.5, 0.5, 0.3333, 0.5, 0.3333, 0.5, 0.3333, 0.5, 0.1667, 0.5, -8.941e-08, 0.5, -8.941e-08, 0.5, 0.1667, 0.5, -8.941e-08, 0.5, -8.941e-08, 0.5, 0.1667, 0.5, 0.1667, 0.5, 0.3333, 0.5, 0.3333, 0.5, 0.3333, 0.5, 0.1667, 0.5, 0.1667, 0.5, -8.941e-08, 0.5, -8.941e-08, 0.5, 0.3333, 0.5, 0.3333, 0.5, 0.3333, 0.5, 0.3333, 0.5, 0.5, 0.5, 0.3333, 0.5, 0.3333, 0.5, 0.5, 0.5, 0.3333, 0.5, 0.3333, 0.5, 0.5, 0.5, 0.5, 0.5, 0.1667, 0.5, 0.1667, 0.5, 0.1667, 0.5, 0.5, 0.5, 0.5, 0.5, 0.3333, 0.5, 0.3333, 0.5, 1.0, 0.5, -8.941e-08, 0.5, -8.941e-08, 0.5, 0.8333, 0.5, 0.8333, 0.5, 0.8333, 0.5, 0.6667, 0.5, 0.6667, 0.5, 0.6667, 0.5, 0.5, 0.5, 0.5, 0.5, 0.5, 0.5, 0.5, 0.5, 0.5, 0.5, 0.5, 0.5, 0.6667, 0.5, 0.6667, 0.5, 0.6667, 0.5, 0.8333, 0.5, 0.8333, 0.5, 0.8333, 0.5, 0.9213, 0.3489, 0.75, 0.4478, 0.75, 0.49, 0.9578, 0.37, 0.9213, 0.1511, 0.9213, 0.3489, 0.9578, 0.37, 0.9578, 0.13, 0.75, 0.05218, 0.9213, 0.1511, 0.9578, 0.13, 0.75, 0.01, 0.5787, 0.1511, 0.75, 0.05218, 0.75, 0.01, 0.5422, 0.13, 0.5787, 0.3489, 0.5787, 0.1511, 0.5422, 0.13, 0.5422, 0.37, 0.75, 0.4478, 0.5787, 0.3489, 0.5422, 0.37, 0.75, 0.49, 0.75, 0.4478, 0.9213, 0.3489, 0.9213, 0.1511, 0.75, 0.05218, 0.5787, 0.1511, 0.5787, 0.3489, 0.9213, 0.3489, 0.9213, 0.1511, 0.9213, 0.1511, 0.9213, 0.3489, 0.5787, 0.1511, 0.5787, 0.3489, 0.5787, 0.3489, 0.5787, 0.1511, 0.9213, 0.1511, 0.75, 0.05218, 0.75, 0.05218, 0.9213, 0.1511, 0.75, 0.4478, 0.9213, 0.3489, 0.9213, 0.3489, 0.75, 0.4478, 0.5787, 0.3489, 0.75, 0.4478, 0.75, 0.4478, 0.5787, 0.3489, -8.941e-08, 1.0, 0.1667, 1.0, 0.1667, 1.0, -8.941e-08, 1.0, 0.1667, 1.0, 0.3333, 1.0, 0.3333, 1.0, 0.1667, 1.0, 0.8333, 1.0, 1.0, 1.0, 1.0, 1.0, 0.8333, 1.0, 0.5, 1.0, 0.6667, 1.0, 0.6667, 1.0, 0.5, 1.0, -8.941e-08, 1.0, 0.1667, 1.0, 0.1667, 1.0, -8.941e-08, 1.0, 0.3333, 1.0, 0.5, 1.0, 0.5, 1.0, 0.3333, 1.0, 0.4578, 0.37, 0.25, 0.49, 0.04215, 0.37, 0.04215, 0.13, 0.25, 0.01, 0.4578, 0.13, 0.3333, 1.0, 0.5, 1.0, 0.5, 1.0, 0.3333, 1.0, 0.6667, 1.0, 0.8333, 1.0, 0.8333, 1.0, 0.6667, 1.0, 0.1667, 1.0, 0.3333, 1.0, 0.3333, 1.0, 0.1667, 1.0, 0.5, 1.0, 0.6667, 1.0, 0.6667, 1.0, 0.5, 1.0, 0.8333, 1.0, 1.0, 1.0, 1.0, 1.0, 0.8333, 1.0])
me_cylinder_001.update()
me_cube_006 = bpy.data.meshes.new('Cube.006')
me_cube_006.from_pydata([(-1.0, -1.0, -1.0), (-1.0, -1.0, 1.0), (-1.0, 1.0, -1.0), (-1.0, 1.0, 1.0), (1.0, -1.0, -1.0), (1.0, -1.0, 1.0), (1.0, 1.0, -1.0), (1.0, 1.0, 1.0)], [], [(0, 1, 3, 2), (2, 3, 7, 6), (6, 7, 5, 4), (4, 5, 1, 0), (2, 6, 4, 0), (7, 3, 1, 5)])
_uv = me_cube_006.uv_layers.new(name='UVMap')
_uv.uv.foreach_set('vector', [0.375, 0.0, 0.625, 0.0, 0.625, 0.25, 0.375, 0.25, 0.375, 0.25, 0.625, 0.25, 0.625, 0.5, 0.375, 0.5, 0.375, 0.5, 0.625, 0.5, 0.625, 0.75, 0.375, 0.75, 0.375, 0.75, 0.625, 0.75, 0.625, 1.0, 0.375, 1.0, 0.125, 0.5, 0.375, 0.5, 0.375, 0.75, 0.125, 0.75, 0.625, 0.5, 0.875, 0.5, 0.875, 0.75, 0.625, 0.75])
me_cube_006.materials.append(mat_wood)
me_cube_006.update()

# ---- objects
ob_boat = bpy.data.objects.new('Boat', me_cube_002)
ob_seat = bpy.data.objects.new('Seat', me_cube_003)
ob_metal = bpy.data.objects.new('Metal', me_torus_001)
ob_oarleft = bpy.data.objects.new('OarLeft', me_cube_004)
ob_oarright = bpy.data.objects.new('OarRight', me_cube_005)
ob_cannon = bpy.data.objects.new('Cannon', me_cylinder_001)
ob_seat_001 = bpy.data.objects.new('Seat.001', me_cube_006)

# ---- transforms, parenting, visibility, modifiers, constraints
ob_boat.location = (0.0, 0.0, 0.0)
ob_boat.scale = (1.87, 1.0, 0.3752)
_m = ob_boat.modifiers.new('Subdivision', 'SUBSURF')
_m = ob_boat.modifiers.new('Decimate', 'DECIMATE')
_m.ratio = 0.2535
_m.iterations = 1
ob_seat.parent = ob_boat
ob_seat.matrix_parent_inverse = Matrix(((0.5346, -0.0, 0.0, -0.0), (-0.0, 1.0, -0.0, 0.0), (0.0, -0.0, 2.665, -0.0), (-0.0, 0.0, -0.0, 1.0)))
ob_seat.location = (0.0, 0.0, 0.1795)
ob_seat.scale = (0.1669, 0.7445, 0.02339)
ob_metal.parent = ob_boat
ob_metal.matrix_parent_inverse = Matrix(((0.5346, -0.0, 0.0, -0.0), (-0.0, 1.0, -0.0, 0.0), (0.0, -0.0, 2.665, -0.0), (-0.0, 0.0, -0.0, 1.0)))
ob_metal.location = (0.0, 0.0, 0.04001)
ob_metal.rotation_euler = (1.571, -0.0, 0.0)
ob_metal.scale = (0.1649, 0.1649, 0.1649)
_m = ob_metal.modifiers.new('Mirror', 'MIRROR')
_m.use_axis = (False, False, True)
ob_oarleft.location = (0.0, -0.6527, 0.5854)
ob_oarleft.rotation_euler = (2.14, 0.01301, -0.01856)
ob_oarleft.scale = (0.05775, 0.104, 0.1732)
ob_oarright.location = (0.0, 0.6527, 0.5854)
ob_oarright.rotation_euler = (2.14, 0.01301, 3.123)
ob_oarright.scale = (0.05775, 0.104, 0.1732)
ob_cannon.parent = ob_boat
ob_cannon.matrix_parent_inverse = Matrix(((0.5346, -0.0, 0.0, -0.0), (-0.0, 1.0, -0.0, 0.0), (0.0, -0.0, 2.665, -0.0), (-0.0, 0.0, -0.0, 1.0)))
ob_cannon.location = (0.0, 0.0, 0.0)
ob_seat_001.parent = ob_boat
ob_seat_001.matrix_parent_inverse = Matrix(((0.5346, -0.0, 0.0, -0.0), (-0.0, 1.0, -0.0, 0.0), (0.0, -0.0, 2.665, -0.0), (-0.0, 0.0, -0.0, 1.0)))
ob_seat_001.location = (1.0, 0.0, 0.1795)
ob_seat_001.scale = (0.1669, 0.7445, 0.02339)

# ---- collection membership
col_collection.objects.link(ob_boat)
col_collection.objects.link(ob_seat)
col_collection.objects.link(ob_metal)
col_collection.objects.link(ob_oarleft)
col_collection.objects.link(ob_oarright)
col_collection.objects.link(ob_cannon)
col_collection.objects.link(ob_seat_001)

# ---- scene / render settings (as saved in the file)
scene.frame_start = 1; scene.frame_end = 250; scene.frame_set(1)
scene.render.engine = 'BLENDER_EEVEE_NEXT'
scene.cycles.sampling_pattern = 'TABULATED_SOBOL'
scene.cycles.use_light_tree = False
scene.view_settings.view_transform = 'Filmic'
bpy.context.view_layer.update()

# ---- added for rendering (the .blend has no active camera and no usable light): camera, sun
cam_auto = bpy.data.cameras.new('AutoCamera')
cam_auto.lens = 50.0
cam_auto.sensor_width = 36.0
cam_auto.clip_end = 1000.0
ob_auto_camera = bpy.data.objects.new('AutoCamera', cam_auto)
scene.collection.objects.link(ob_auto_camera)
ob_auto_camera.location = (5.28559, -6.35559, 4.68974)
ob_auto_camera.rotation_euler = (1.09748, -7.21219e-08, 0.694738)
scene.camera = ob_auto_camera
light_auto_sun = bpy.data.lights.new('AutoSun', 'SUN')
light_auto_sun.energy = 3.0
light_auto_sun.angle = 0.0523599
ob_auto_sun = bpy.data.objects.new('AutoSun', light_auto_sun)
scene.collection.objects.link(ob_auto_sun)
ob_auto_sun.rotation_euler = (0.872665, 0.174533, 0.523599)
bpy.context.view_layer.update()
